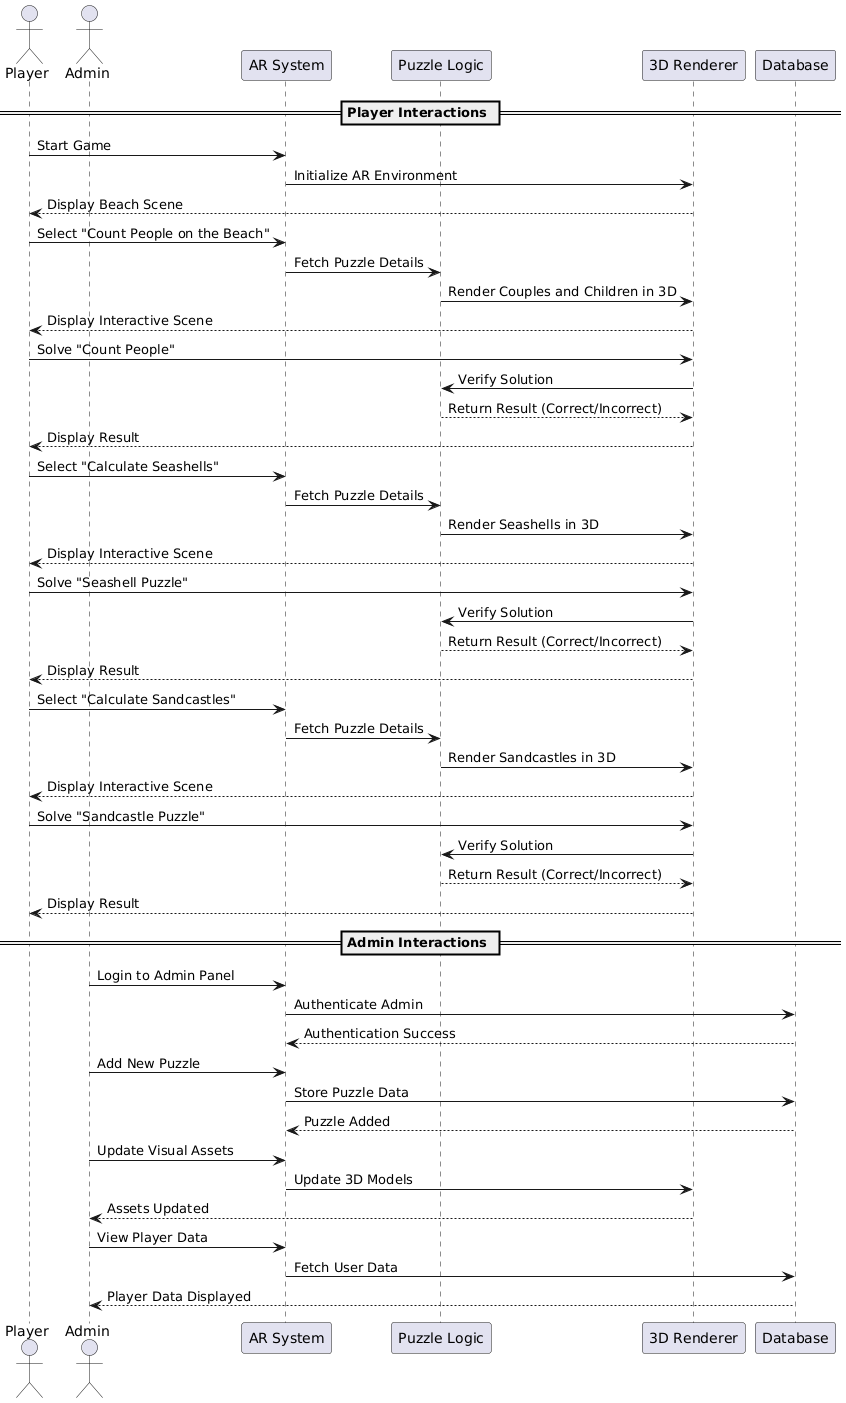

The diagram above was rendered by PlantUML. Its source (embedded in the PNG):
@startuml
actor Player
actor Admin
participant "AR System" as AR
participant "Puzzle Logic" as Logic
participant "3D Renderer" as Renderer
participant "Database" as DB

== Player Interactions ==

Player -> AR : Start Game
AR -> Renderer : Initialize AR Environment
Renderer --> Player : Display Beach Scene

Player -> AR : Select "Count People on the Beach"
AR -> Logic : Fetch Puzzle Details
Logic -> Renderer : Render Couples and Children in 3D
Renderer --> Player : Display Interactive Scene

Player -> Renderer : Solve "Count People"
Renderer -> Logic : Verify Solution
Logic --> Renderer : Return Result (Correct/Incorrect)
Renderer --> Player : Display Result

Player -> AR : Select "Calculate Seashells"
AR -> Logic : Fetch Puzzle Details
Logic -> Renderer : Render Seashells in 3D
Renderer --> Player : Display Interactive Scene

Player -> Renderer : Solve "Seashell Puzzle"
Renderer -> Logic : Verify Solution
Logic --> Renderer : Return Result (Correct/Incorrect)
Renderer --> Player : Display Result

Player -> AR : Select "Calculate Sandcastles"
AR -> Logic : Fetch Puzzle Details
Logic -> Renderer : Render Sandcastles in 3D
Renderer --> Player : Display Interactive Scene

Player -> Renderer : Solve "Sandcastle Puzzle"
Renderer -> Logic : Verify Solution
Logic --> Renderer : Return Result (Correct/Incorrect)
Renderer --> Player : Display Result

== Admin Interactions ==

Admin -> AR : Login to Admin Panel
AR -> DB : Authenticate Admin
DB --> AR : Authentication Success

Admin -> AR : Add New Puzzle
AR -> DB : Store Puzzle Data
DB --> AR : Puzzle Added

Admin -> AR : Update Visual Assets
AR -> Renderer : Update 3D Models
Renderer --> Admin : Assets Updated

Admin -> AR : View Player Data
AR -> DB : Fetch User Data
DB --> Admin : Player Data Displayed
@enduml